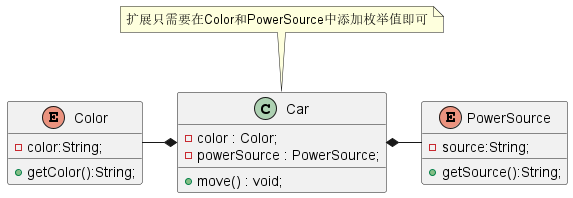

The diagram above was rendered by PlantUML. Its source (embedded in the PNG):
@startuml
enum Color{
 - color:String;
 + getColor():String;
}
enum PowerSource {
 - source:String;
 + getSource():String;
}
class Car{
 - color : Color;
 - powerSource : PowerSource;
 + move() : void;
}
Car *-left- Color
Car *-right- PowerSource
note top of Car: 扩展只需要在Color和PowerSource中添加枚举值即可
@enduml